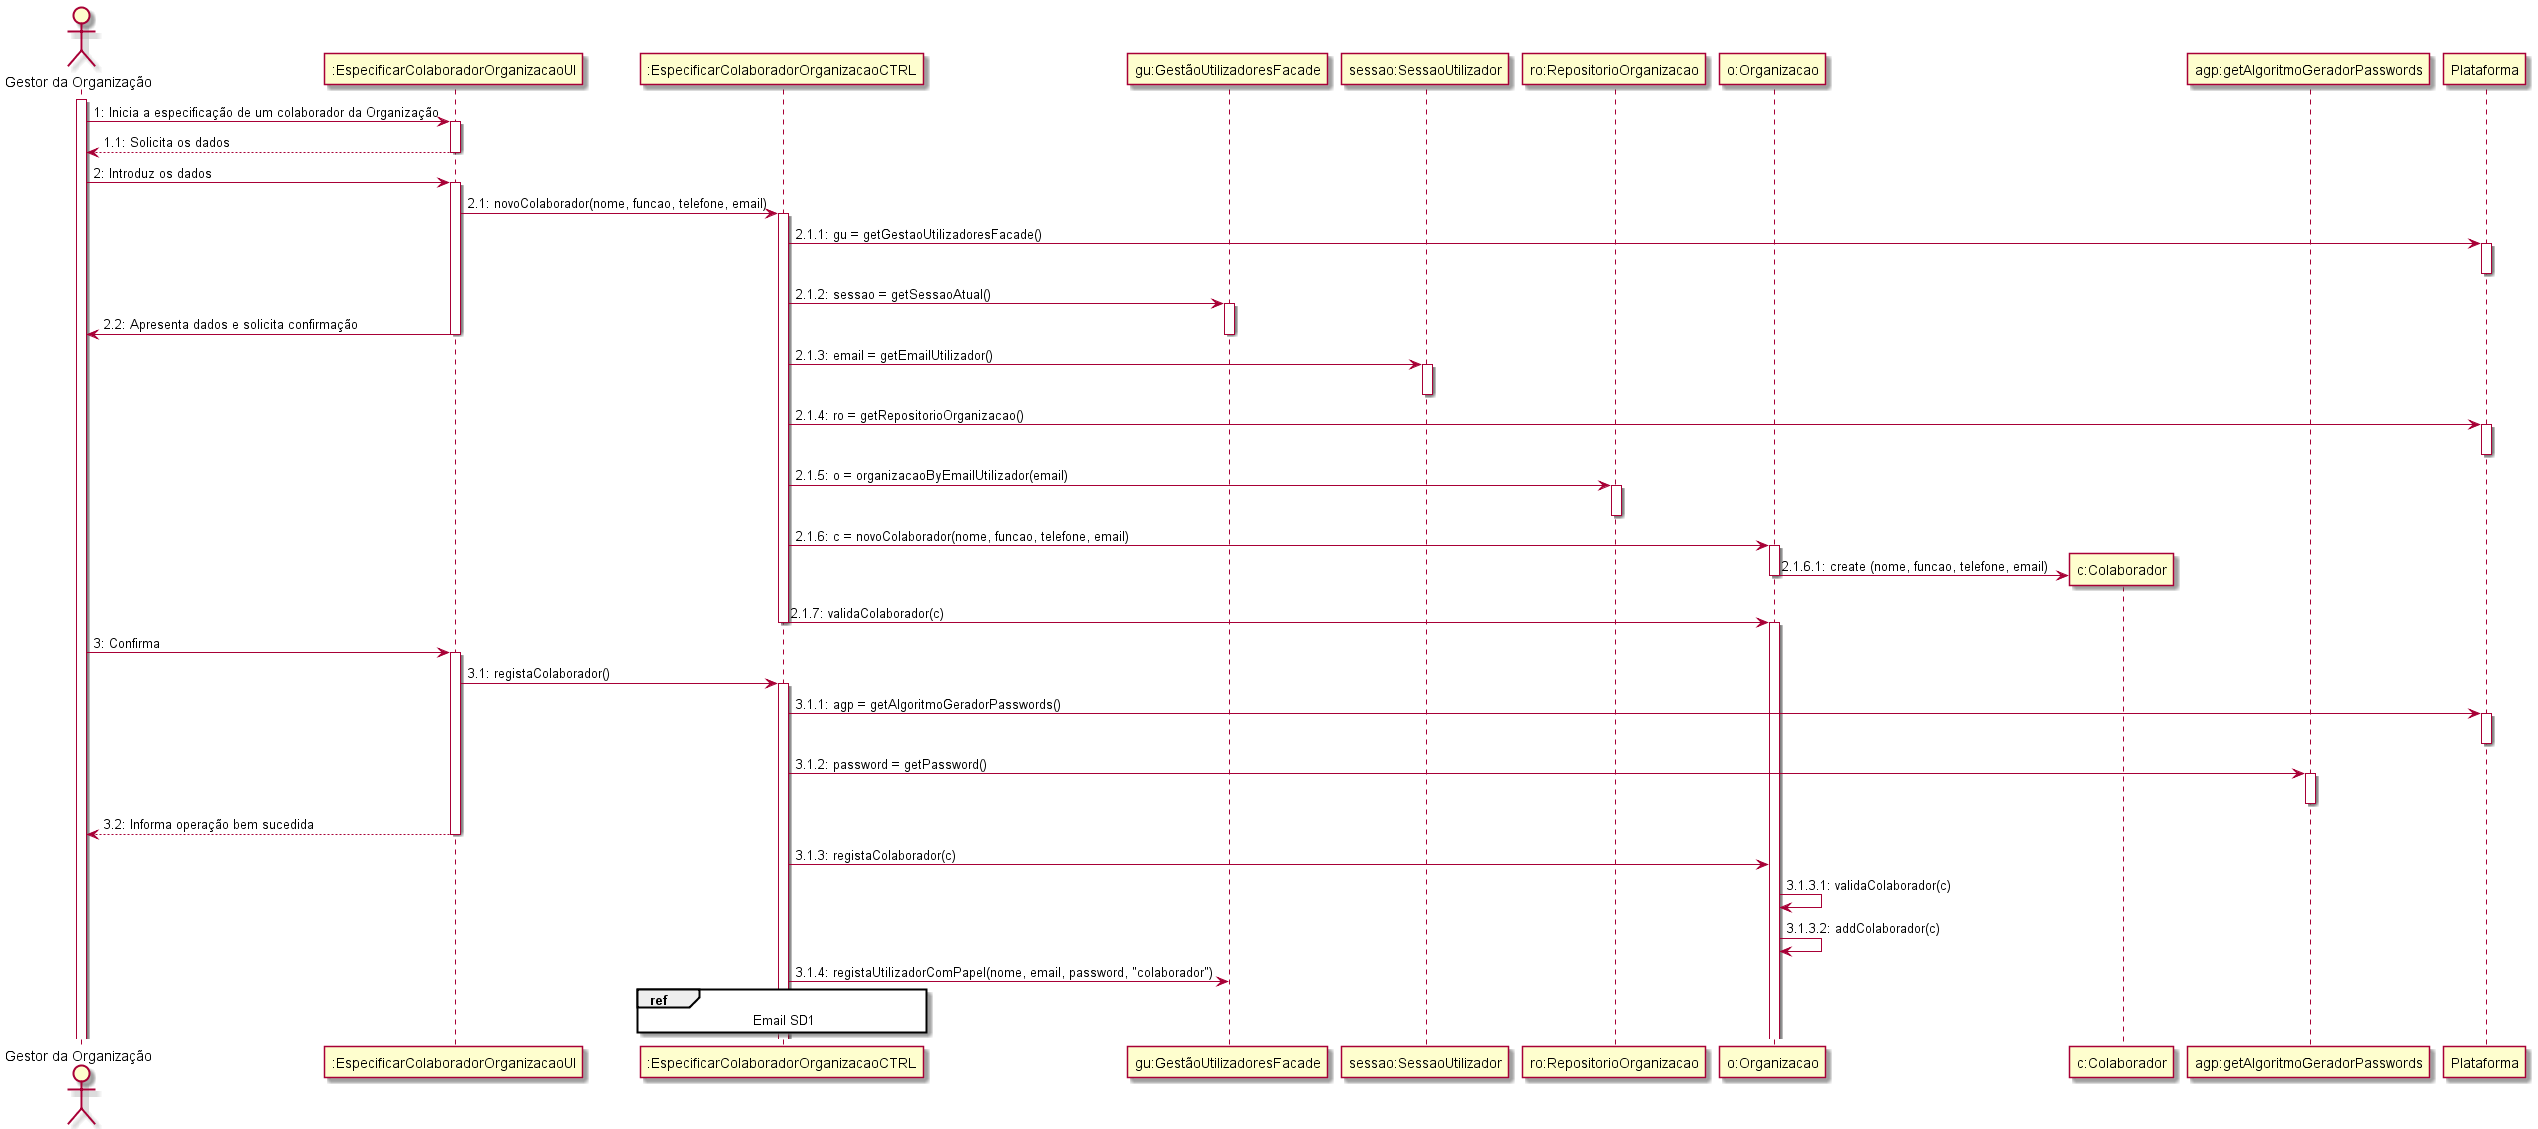

The diagram above was rendered by PlantUML. Its source (embedded in the PNG):
@startuml

actor "Gestor da Organização" as GestorOrganizacao
participant ":EspecificarColaboradorOrganizacaoUI" as EspecificarColaboradorOrganizacaoUI
participant ":EspecificarColaboradorOrganizacaoCTRL" as EspecificarColaboradorOrganizacaoCTRL
participant "gu:GestãoUtilizadoresFacade" as GestaoUtilizadoresFacade
participant "sessao:SessaoUtilizador" as SessaoUtilizador
participant "ro:RepositorioOrganizacao" as RepositorioOrganizacao
participant "o:Organizacao" as Organizacao
participant "c:Colaborador" as Colaborador
participant "agp:getAlgoritmoGeradorPasswords" as AlgoritmoGeradorPasswords

activate GestorOrganizacao
GestorOrganizacao -> EspecificarColaboradorOrganizacaoUI: 1: Inicia a especificação de um colaborador da Organização
activate EspecificarColaboradorOrganizacaoUI
EspecificarColaboradorOrganizacaoUI --> GestorOrganizacao: 1.1: Solicita os dados
deactivate EspecificarColaboradorOrganizacaoUI
GestorOrganizacao -> EspecificarColaboradorOrganizacaoUI: 2: Introduz os dados
activate EspecificarColaboradorOrganizacaoUI
EspecificarColaboradorOrganizacaoUI -> EspecificarColaboradorOrganizacaoCTRL: 2.1: novoColaborador(nome, funcao, telefone, email)
activate EspecificarColaboradorOrganizacaoCTRL
EspecificarColaboradorOrganizacaoCTRL -> Plataforma: 2.1.1: gu = getGestaoUtilizadoresFacade()
activate Plataforma
deactivate Plataforma

EspecificarColaboradorOrganizacaoCTRL -> GestaoUtilizadoresFacade: 2.1.2: sessao = getSessaoAtual()
activate GestaoUtilizadoresFacade
EspecificarColaboradorOrganizacaoUI -> GestorOrganizacao: 2.2: Apresenta dados e solicita confirmação
deactivate EspecificarColaboradorOrganizacaoUI
deactivate GestaoUtilizadoresFacade
EspecificarColaboradorOrganizacaoCTRL -> SessaoUtilizador: 2.1.3: email = getEmailUtilizador() 
activate SessaoUtilizador
deactivate SessaoUtilizador
EspecificarColaboradorOrganizacaoCTRL -> Plataforma: 2.1.4: ro = getRepositorioOrganizacao()
activate Plataforma
deactivate Plataforma
EspecificarColaboradorOrganizacaoCTRL -> RepositorioOrganizacao: 2.1.5: o = organizacaoByEmailUtilizador(email)
activate RepositorioOrganizacao
deactivate RepositorioOrganizacao
EspecificarColaboradorOrganizacaoCTRL -> Organizacao: 2.1.6: c = novoColaborador(nome, funcao, telefone, email)
activate Organizacao
create Colaborador
Organizacao -> Colaborador: 2.1.6.1: create (nome, funcao, telefone, email)
deactivate Organizacao
EspecificarColaboradorOrganizacaoCTRL -> Organizacao : 2.1.7: validaColaborador(c)
deactivate EspecificarColaboradorOrganizacaoCTRL
activate  Organizacao 
deactivate Organizacao
GestorOrganizacao -> EspecificarColaboradorOrganizacaoUI: 3: Confirma
activate EspecificarColaboradorOrganizacaoUI
EspecificarColaboradorOrganizacaoUI -> EspecificarColaboradorOrganizacaoCTRL: 3.1: registaColaborador()
activate EspecificarColaboradorOrganizacaoCTRL
EspecificarColaboradorOrganizacaoCTRL -> Plataforma: 3.1.1: agp = getAlgoritmoGeradorPasswords()
activate Plataforma
deactivate Plataforma
EspecificarColaboradorOrganizacaoCTRL -> AlgoritmoGeradorPasswords: 3.1.2: password = getPassword()
activate AlgoritmoGeradorPasswords
deactivate AlgoritmoGeradorPasswords
EspecificarColaboradorOrganizacaoUI --> GestorOrganizacao: 3.2: Informa operação bem sucedida
deactivate EspecificarColaboradorOrganizacaoUI
EspecificarColaboradorOrganizacaoCTRL -> Organizacao: 3.1.3: registaColaborador(c)
Organizacao -> Organizacao : 3.1.3.1: validaColaborador(c)
Organizacao -> Organizacao : 3.1.3.2: addColaborador(c)
EspecificarColaboradorOrganizacaoCTRL -> GestaoUtilizadoresFacade: 3.1.4: registaUtilizadorComPapel(nome, email, password, "colaborador")
ref over EspecificarColaboradorOrganizacaoCTRL
Email SD1
end ref

@enduml